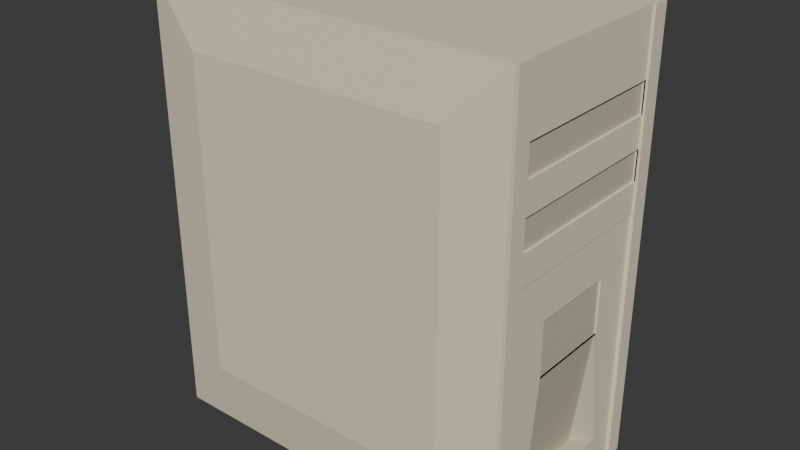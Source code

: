 # Source: Computer.blend  (saved by Blender 4.4.30; exported with 4.5.12 LTS)
import bpy
from mathutils import Matrix  # noqa: F401  (used for matrix-valued properties, if any)

bpy.ops.wm.read_factory_settings(use_empty=True)
scene = bpy.context.scene
scene.name = 'Scene'

# ---- collections
col_collection = bpy.data.collections.new('Collection'); scene.collection.children.link(col_collection)

# ---- materials (node trees are filled in below, after node groups)
mat_material_001 = bpy.data.materials.new('Material.001')
mat_material = bpy.data.materials.new('Material')

# ---- material node trees
mat_material_001.use_nodes = True; mat_material_001.node_tree.nodes.clear()
_N = mat_material_001.node_tree.nodes; _L = mat_material_001.node_tree.links
n0 = _N.new('ShaderNodeBsdfPrincipled'); n0.name = 'Principled BSDF'; n0.location = (10, 300)
n0.inputs[0].default_value = (0.7991, 0.7454, 0.552, 1.0)
n0.inputs[2].default_value = 0.7598
n1 = _N.new('ShaderNodeOutputMaterial'); n1.name = 'Material Output'; n1.location = (300, 300)
_L.new(n0.outputs[0], n1.inputs[0])
n1.is_active_output = True
mat_material.use_nodes = True; mat_material.node_tree.nodes.clear()
_N = mat_material.node_tree.nodes; _L = mat_material.node_tree.links
n0 = _N.new('ShaderNodeBsdfPrincipled'); n0.name = 'Principled BSDF'; n0.location = (10, 300)
n0.inputs[0].default_value = (0.5769, 0.5385, 0.3999, 1.0)
n0.inputs[2].default_value = 0.76
n1 = _N.new('ShaderNodeOutputMaterial'); n1.name = 'Material Output'; n1.location = (300, 300)
_L.new(n0.outputs[0], n1.inputs[0])
n1.is_active_output = True

# ---- world
world_world = bpy.data.worlds.new('World'); scene.world = world_world
world_world.use_nodes = True; world_world.node_tree.nodes.clear()
_N = world_world.node_tree.nodes; _L = world_world.node_tree.links
n0 = _N.new('ShaderNodeOutputWorld'); n0.name = 'World Output'; n0.location = (300, 300)
n1 = _N.new('ShaderNodeBackground'); n1.name = 'Background'; n1.location = (10, 300)
n1.inputs[0].default_value = (0.05088, 0.05088, 0.05088, 1.0)
_L.new(n1.outputs[0], n0.inputs[0])
n0.is_active_output = True
world_world.color = (0.05088, 0.05088, 0.05088)
world_world.sun_shadow_jitter_overblur = 0.0

# ---- meshes
me_cube = bpy.data.meshes.new('Cube')
me_cube.from_pydata([(-0.1121, -0.0949, 0.0539), (-0.1121, -0.0949, 0.3262), (-0.1121, 0.0949, 0.0539), (-0.1121, 0.0949, 0.3262), (0.1121, -0.0949, 0.0539), (0.1121, -0.0949, 0.3262), (0.1121, 0.0949, 0.0539), (0.1121, 0.0949, 0.3262), (-0.1576, 0.0717, -0.0004254), (-0.1576, -0.0717, -0.0004254), (-0.1576, -0.0717, 0.3735), (-0.1576, 0.0717, 0.3735), (0.1576, -0.0717, -0.0004254), (0.1576, 0.0717, -0.0004254), (0.1576, 0.0717, 0.3735), (0.1576, -0.0717, 0.3735), (0.1605, 0.08635, 0.3735), (0.1605, 0.08635, -0.0004254), (0.1605, 0.0717, -0.0004254), (0.1605, -0.0717, 0.3735), (0.1605, -0.08635, 0.3735), (0.1605, -0.08635, -0.0004254), (0.1605, -0.0717, -0.0004254), (0.1605, 0.0717, 0.3735), (-0.1121, -0.0949, 0.2167), (-0.1121, -0.0949, 0.2375), (-0.1121, -0.0949, 0.2584), (-0.1121, -0.0949, 0.2792), (-0.1121, -0.0949, 0.3001), (-0.1121, 0.0949, 0.3001), (-0.1121, 0.0949, 0.2792), (-0.1121, 0.0949, 0.2584), (-0.1121, 0.0949, 0.2375), (-0.1121, 0.0949, 0.2167), (0.1121, 0.0949, 0.3001), (0.1121, 0.0949, 0.2792), (0.1121, 0.0949, 0.2584), (0.1121, 0.0949, 0.2375), (0.1121, 0.0949, 0.2167), (0.1121, -0.0949, 0.3001), (0.1121, -0.0949, 0.2792), (0.1121, -0.0949, 0.2584), (0.1121, -0.0949, 0.2375), (0.1121, -0.0949, 0.2167), (0.1576, 0.0717, 0.3204), (0.1576, 0.0717, 0.295), (0.1576, 0.0717, 0.2696), (0.1576, 0.0717, 0.2443), (0.1576, 0.0717, 0.2189), (0.1576, -0.0717, 0.3204), (0.1576, -0.0717, 0.295), (0.1576, -0.0717, 0.2696), (0.1576, -0.0717, 0.2443), (0.1576, -0.0717, 0.2189), (-0.1576, -0.0717, 0.3204), (-0.1576, -0.0717, 0.295), (-0.1576, -0.0717, 0.2696), (-0.1576, -0.0717, 0.2443), (-0.1576, -0.0717, 0.2189), (-0.1576, 0.0717, 0.3204), (-0.1576, 0.0717, 0.295), (-0.1576, 0.0717, 0.2696), (-0.1576, 0.0717, 0.2443), (-0.1576, 0.0717, 0.2189), (0.1605, 0.08635, 0.3204), (0.1605, 0.08635, 0.295), (0.1605, 0.08635, 0.2696), (0.1605, 0.08635, 0.2443), (0.1605, 0.08635, 0.2189), (0.1605, -0.08635, 0.3204), (0.1605, -0.08635, 0.295), (0.1605, -0.08635, 0.2696), (0.1605, -0.08635, 0.2443), (0.1605, -0.08635, 0.2189), (0.1605, 0.0717, 0.3204), (0.1605, 0.0717, 0.295), (0.1605, 0.0717, 0.2696), (0.1605, 0.0717, 0.2443), (0.1605, 0.0717, 0.2189), (0.1605, -0.0717, 0.3204), (0.1605, -0.0717, 0.295), (0.1605, -0.0717, 0.2696), (0.1605, -0.0717, 0.2443), (0.1605, -0.0717, 0.2189), (0.1586, 0.0717, 0.3735), (0.1586, -0.0717, 0.3735), (0.1586, 0.0717, 0.3204), (0.1586, 0.0717, 0.295), (0.1586, 0.0717, 0.2696), (0.1586, 0.0717, 0.2443), (0.1586, 0.0717, 0.2189), (0.1586, -0.0717, 0.3204), (0.1586, -0.0717, 0.295), (0.1586, -0.0717, 0.2696), (0.1586, -0.0717, 0.2443), (0.1586, -0.0717, 0.2189), (0.1565, 0.0717, 0.3204), (0.1565, 0.0717, 0.295), (0.1565, 0.0717, 0.2696), (0.1565, 0.0717, 0.2443), (0.1565, -0.0717, 0.3204), (0.1565, -0.0717, 0.295), (0.1565, -0.0717, 0.2696), (0.1565, -0.0717, 0.2443), (-0.1121, 0.0949, 0.1847), (-0.1121, 0.0949, 0.1461), (0.1121, 0.0949, 0.1847), (0.1121, 0.0949, 0.1461), (0.1121, -0.0949, 0.1847), (0.1121, -0.0949, 0.1461), (0.1576, 0.0717, 0.18), (0.1576, 0.0717, 0.1331), (0.1576, -0.0717, 0.18), (0.1576, -0.0717, 0.1331), (-0.1576, -0.0717, 0.18), (-0.1576, -0.0717, 0.1331), (-0.1576, 0.0717, 0.18), (-0.1576, 0.0717, 0.1331), (0.1605, 0.08635, 0.18), (0.1605, 0.08635, 0.1331), (0.1605, -0.08635, 0.18), (0.1605, -0.08635, 0.1331), (0.1605, 0.0717, 0.18), (0.1605, 0.0717, 0.1331), (0.1605, -0.0717, 0.18), (0.1605, -0.0717, 0.1331), (-0.1121, -0.0949, 0.1461), (-0.1121, -0.0949, 0.1847), (-0.1576, 0.03715, -0.0004253), (-0.1576, -0.03715, -0.0004253), (-0.1576, -0.03715, 0.3735), (-0.1576, 0.03715, 0.3735), (0.1576, -0.03715, -0.0004253), (0.1576, 0.03715, -0.0004253), (0.1576, 0.03715, 0.3735), (0.1576, -0.03715, 0.3735), (-0.1576, -0.03715, 0.2189), (-0.1576, 0.03715, 0.2189), (-0.1576, -0.03715, 0.2443), (-0.1576, 0.03715, 0.2443), (-0.1576, -0.03715, 0.2696), (-0.1576, 0.03715, 0.2696), (-0.1576, -0.03715, 0.295), (-0.1576, 0.03715, 0.295), (-0.1576, -0.03715, 0.3204), (-0.1576, 0.03715, 0.3204), (0.1576, 0.03715, 0.2189), (0.1576, -0.03715, 0.2189), (0.1586, 0.03715, 0.3735), (0.1586, -0.03715, 0.3735), (0.1586, 0.03715, 0.2189), (0.1586, -0.03715, 0.2189), (0.1586, 0.03715, 0.2443), (0.1586, -0.03715, 0.2443), (0.1586, 0.03715, 0.2696), (0.1586, -0.03715, 0.2696), (0.1586, 0.03715, 0.295), (0.1586, -0.03715, 0.295), (0.1586, 0.03715, 0.3204), (0.1586, -0.03715, 0.3204), (0.1565, 0.03715, 0.2443), (0.1565, -0.03715, 0.2443), (0.1565, 0.03715, 0.2696), (0.1565, -0.03715, 0.2696), (0.1565, 0.03715, 0.295), (0.1565, -0.03715, 0.295), (0.1565, 0.03715, 0.3204), (0.1565, -0.03715, 0.3204), (0.1576, 0.03715, 0.1331), (0.1576, -0.03715, 0.1331), (0.1576, 0.03715, 0.18), (0.1576, -0.03715, 0.18), (-0.1576, -0.03715, 0.1331), (-0.1576, 0.03715, 0.1331), (-0.1576, -0.03715, 0.18), (-0.1576, 0.03715, 0.18), (0.156, 0.03715, 0.1331), (0.156, -0.03715, 0.1331), (0.156, 0.03715, 0.18), (0.156, -0.03715, 0.18), (-0.1121, 0.0949, 0.06101), (0.1121, 0.0949, 0.06101), (0.1121, -0.0949, 0.06101), (0.1576, 0.0717, 0.02952), (0.1576, -0.0717, 0.02952), (-0.1576, -0.0717, 0.02952), (-0.1576, 0.0717, 0.02952), (0.1605, 0.08635, 0.02952), (0.1605, -0.08635, 0.02952), (0.1605, 0.0717, 0.02952), (0.1605, -0.0717, 0.02952), (-0.1121, -0.0949, 0.06101), (-0.1576, -0.03715, 0.02952), (-0.1576, 0.03715, 0.02952), (0.1576, 0.04973, 0.02952), (0.1576, -0.04973, 0.02952), (0.1561, 0.03715, 0.1331), (0.1561, -0.03715, 0.1331), (0.1427, 0.03715, 0.02952), (0.1427, -0.03715, 0.02952), (-0.1576, -0.08635, 0.3204), (-0.1576, -0.08635, 0.3735), (-0.1576, 0.08635, 0.02952), (-0.1576, 0.08635, -0.0004254), (0.1576, 0.08635, -0.0004254), (-0.1576, 0.08635, 0.3735), (0.1576, 0.08635, 0.3735), (0.1576, 0.08635, 0.02952), (0.1576, -0.08635, 0.02952), (0.1576, -0.08635, -0.0004254), (-0.1576, -0.08635, -0.0004254), (0.1576, -0.08635, 0.3735), (-0.1576, -0.08635, 0.18), (-0.1576, -0.08635, 0.2189), (-0.1576, -0.08635, 0.2443), (-0.1576, -0.08635, 0.2696), (-0.1576, -0.08635, 0.295), (-0.1576, 0.08635, 0.3204), (-0.1576, 0.08635, 0.295), (-0.1576, 0.08635, 0.2696), (-0.1576, 0.08635, 0.2443), (-0.1576, 0.08635, 0.2189), (0.1576, 0.08635, 0.3204), (0.1576, 0.08635, 0.295), (0.1576, 0.08635, 0.2696), (0.1576, 0.08635, 0.2443), (0.1576, 0.08635, 0.2189), (0.1576, -0.08635, 0.3204), (0.1576, -0.08635, 0.295), (0.1576, -0.08635, 0.2696), (0.1576, -0.08635, 0.2443), (0.1576, -0.08635, 0.2189), (-0.1576, 0.08635, 0.18), (-0.1576, 0.08635, 0.1331), (0.1576, 0.08635, 0.18), (0.1576, 0.08635, 0.1331), (0.1576, -0.08635, 0.18), (0.1576, -0.08635, 0.1331), (-0.1576, -0.08635, 0.02952), (-0.1576, -0.08635, 0.1331)], [], [(59, 11, 205, 217), (29, 3, 7, 34), (222, 206, 16, 64), (39, 5, 1, 28), (9, 12, 209, 210), (15, 10, 201, 211), (206, 205, 11, 14), (135, 130, 10, 15), (203, 204, 13, 8), (129, 132, 12, 9), (15, 211, 20, 19), (45, 44, 86, 87), (200, 201, 10, 54), (145, 131, 11, 59), (79, 19, 20, 69), (64, 16, 23, 74), (183, 13, 18, 189), (208, 209, 21, 188), (206, 14, 23, 16), (13, 204, 17, 18), (209, 12, 22, 21), (49, 15, 19, 79), (112, 53, 83, 124), (53, 52, 82, 83), (52, 51, 81, 82), (51, 50, 80, 81), (50, 49, 79, 80), (211, 227, 69, 20), (227, 228, 70, 69), (228, 229, 71, 70), (229, 230, 72, 71), (230, 231, 73, 72), (14, 44, 74, 23), (44, 45, 75, 74), (45, 46, 76, 75), (46, 47, 77, 76), (47, 48, 78, 77), (118, 68, 78, 122), (68, 67, 77, 78), (67, 66, 76, 77), (66, 65, 75, 76), (65, 64, 74, 75), (124, 83, 73, 120), (83, 82, 72, 73), (82, 81, 71, 72), (81, 80, 70, 71), (80, 79, 69, 70), (175, 137, 63, 116), (137, 139, 62, 63), (139, 141, 61, 62), (141, 143, 60, 61), (143, 145, 59, 60), (212, 213, 58, 114), (213, 214, 57, 58), (214, 215, 56, 57), (215, 216, 55, 56), (216, 200, 54, 55), (171, 147, 53, 112), (48, 47, 89, 90), (50, 51, 93, 92), (146, 48, 90, 150), (44, 14, 84, 86), (108, 43, 24, 127), (43, 42, 25, 24), (42, 41, 26, 25), (41, 40, 27, 26), (40, 39, 28, 27), (234, 226, 68, 118), (226, 225, 67, 68), (225, 224, 66, 67), (224, 223, 65, 66), (223, 222, 64, 65), (104, 33, 38, 106), (33, 32, 37, 38), (32, 31, 36, 37), (31, 30, 35, 36), (30, 29, 34, 35), (116, 63, 221, 232), (63, 62, 220, 221), (62, 61, 219, 220), (61, 60, 218, 219), (60, 59, 217, 218), (159, 149, 85, 91), (151, 153, 94, 95), (87, 86, 96, 97), (155, 157, 92, 93), (155, 93, 102, 163), (51, 52, 94, 93), (15, 49, 91, 85), (46, 45, 87, 88), (52, 53, 95, 94), (49, 50, 92, 91), (135, 15, 85, 149), (47, 46, 88, 89), (161, 163, 102, 103), (165, 167, 100, 101), (93, 94, 103, 102), (91, 92, 101, 100), (156, 87, 97, 164), (152, 89, 99, 160), (159, 91, 100, 167), (89, 88, 98, 99), (186, 117, 233, 202), (117, 116, 232, 233), (180, 105, 107, 181), (105, 104, 106, 107), (207, 235, 119, 187), (235, 234, 118, 119), (182, 109, 126, 191), (109, 108, 127, 126), (195, 169, 113, 184), (169, 171, 112, 113), (238, 239, 115, 185), (239, 212, 114, 115), (193, 173, 117, 186), (173, 175, 116, 117), (190, 125, 121, 188), (125, 124, 120, 121), (187, 119, 123, 189), (119, 118, 122, 123), (184, 113, 125, 190), (113, 112, 124, 125), (231, 236, 120, 73), (236, 237, 121, 120), (48, 110, 122, 78), (110, 111, 123, 122), (115, 114, 174, 172), (172, 174, 175, 173), (185, 115, 172, 192), (192, 172, 173, 193), (111, 110, 170, 168), (171, 169, 177, 179), (183, 111, 168, 194), (169, 195, 199, 197), (86, 158, 166, 96), (158, 159, 167, 166), (94, 153, 161, 103), (153, 152, 160, 161), (92, 157, 165, 101), (157, 156, 164, 165), (97, 96, 166, 164), (164, 166, 167, 165), (99, 98, 162, 160), (160, 162, 163, 161), (14, 134, 148, 84), (134, 135, 149, 148), (88, 154, 162, 98), (154, 155, 163, 162), (88, 87, 156, 154), (154, 156, 157, 155), (90, 89, 152, 150), (150, 152, 153, 151), (86, 84, 148, 158), (158, 148, 149, 159), (53, 147, 151, 95), (147, 146, 150, 151), (110, 48, 146, 170), (170, 146, 147, 171), (55, 54, 144, 142), (142, 144, 145, 143), (56, 55, 142, 140), (140, 142, 143, 141), (57, 56, 140, 138), (138, 140, 141, 139), (58, 57, 138, 136), (136, 138, 139, 137), (114, 58, 136, 174), (174, 136, 137, 175), (54, 10, 130, 144), (144, 130, 131, 145), (8, 13, 133, 128), (128, 133, 132, 129), (14, 11, 131, 134), (134, 131, 130, 135), (176, 178, 179, 177), (170, 171, 179, 178), (169, 168, 176, 177), (168, 170, 178, 176), (133, 194, 195, 132), (13, 183, 194, 133), (129, 192, 193, 128), (9, 185, 192, 129), (12, 184, 190, 22), (17, 187, 189, 18), (22, 190, 188, 21), (128, 193, 186, 8), (210, 238, 185, 9), (132, 195, 184, 12), (4, 182, 191, 0), (204, 207, 187, 17), (2, 180, 181, 6), (8, 186, 202, 203), (237, 208, 188, 121), (111, 183, 189, 123), (198, 196, 197, 199), (195, 194, 198, 199), (168, 169, 197, 196), (194, 168, 196, 198), (28, 1, 201, 200), (180, 2, 203, 202), (2, 6, 204, 203), (7, 3, 205, 206), (6, 181, 207, 204), (182, 4, 209, 208), (4, 0, 210, 209), (1, 5, 211, 201), (127, 24, 213, 212), (24, 25, 214, 213), (25, 26, 215, 214), (26, 27, 216, 215), (27, 28, 200, 216), (3, 29, 217, 205), (29, 30, 218, 217), (30, 31, 219, 218), (31, 32, 220, 219), (32, 33, 221, 220), (34, 7, 206, 222), (35, 34, 222, 223), (36, 35, 223, 224), (37, 36, 224, 225), (38, 37, 225, 226), (5, 39, 227, 211), (39, 40, 228, 227), (40, 41, 229, 228), (41, 42, 230, 229), (42, 43, 231, 230), (33, 104, 232, 221), (104, 105, 233, 232), (106, 38, 226, 234), (107, 106, 234, 235), (43, 108, 236, 231), (108, 109, 237, 236), (191, 126, 239, 238), (126, 127, 212, 239), (105, 180, 202, 233), (181, 107, 235, 207), (109, 182, 208, 237), (0, 191, 238, 210)])
me_cube.polygons.foreach_set('material_index', [0, 0, 0, 0, 0, 0, 0, 0, 0, 0, 0, 0, 0, 0, 0, 0, 0, 0, 0, 0, 0, 0, 0, 0, 0, 0, 0, 0, 0, 0, 0, 0, 0, 0, 0, 0, 0, 0, 0, 0, 0, 0, 0, 0, 0, 0, 0, 0, 0, 0, 0, 0, 0, 0, 0, 0, 0, 0, 0, 0, 0, 0, 0, 0, 0, 0, 0, 0, 0, 0, 0, 0, 0, 0, 0, 0, 0, 0, 0, 0, 0, 0, 0, 0, 0, 0, 0, 0, 0, 0, 0, 0, 0, 0, 1, 1, 0, 0, 0, 0, 0, 0, 0, 0, 0, 0, 0, 0, 0, 0, 0, 0, 0, 0, 0, 0, 0, 0, 0, 0, 0, 0, 0, 0, 0, 0, 0, 0, 0, 0, 0, 0, 0, 1, 0, 0, 0, 0, 0, 0, 1, 1, 1, 1, 0, 0, 0, 0, 0, 0, 0, 0, 0, 0, 0, 0, 0, 0, 0, 0, 0, 0, 0, 0, 0, 0, 0, 0, 0, 0, 0, 0, 0, 0, 1, 0, 0, 0, 0, 0, 0, 0, 0, 0, 0, 0, 0, 0, 0, 0, 0, 0, 0, 0, 1, 1, 1, 1, 0, 0, 0, 0, 0, 0, 0, 0, 0, 0, 0, 0, 0, 0, 0, 0, 0, 0, 0, 0, 0, 0, 0, 0, 0, 0, 0, 0, 0, 0, 0, 0, 0, 0, 0, 0, 0, 0, 0, 0])
_uv = me_cube.uv_layers.new(name='UVMap')
_uv.uv.foreach_set('vector', [0.5833, 0.1667, 0.625, 0.1667, 0.625, 0.25, 0.5833, 0.25, 0.5833, 0.2669, 0.6083, 0.2669, 0.6083, 0.4831, 0.5833, 0.4831, 0.5833, 0.5, 0.625, 0.5, 0.625, 0.5, 0.5833, 0.5, 0.5833, 0.7669, 0.6083, 0.7669, 0.6083, 0.9831, 0.5833, 0.9831, 0.125, 0.6667, 0.375, 0.6667, 0.375, 0.75, 0.125, 0.75, 0.625, 0.6667, 0.875, 0.6667, 0.875, 0.75, 0.625, 0.75, 0.625, 0.5, 0.875, 0.5, 0.875, 0.5833, 0.625, 0.5833, 0.625, 0.6389, 0.875, 0.6389, 0.875, 0.6667, 0.625, 0.6667, 0.125, 0.5, 0.375, 0.5, 0.375, 0.5833, 0.125, 0.5833, 0.125, 0.6389, 0.375, 0.6389, 0.375, 0.6667, 0.125, 0.6667, 0.625, 0.6667, 0.625, 0.75, 0.625, 0.75, 0.625, 0.6667, 0.5417, 0.5833, 0.5833, 0.5833, 0.5833, 0.5833, 0.5417, 0.5833, 0.5833, 0.0, 0.625, 0.0, 0.625, 0.08333, 0.5833, 0.08333, 0.5833, 0.1389, 0.625, 0.1389, 0.625, 0.1667, 0.5833, 0.1667, 0.5833, 0.6667, 0.625, 0.6667, 0.625, 0.75, 0.5833, 0.75, 0.5833, 0.5, 0.625, 0.5, 0.625, 0.5833, 0.5833, 0.5833, 0.3781, 0.5833, 0.375, 0.5833, 0.375, 0.5833, 0.3781, 0.5833, 0.3781, 0.75, 0.375, 0.75, 0.375, 0.75, 0.3781, 0.75, 0.625, 0.5, 0.625, 0.5833, 0.625, 0.5833, 0.625, 0.5, 0.375, 0.5833, 0.375, 0.5, 0.375, 0.5, 0.375, 0.5833, 0.375, 0.75, 0.375, 0.6667, 0.375, 0.6667, 0.375, 0.75, 0.5833, 0.6667, 0.625, 0.6667, 0.625, 0.6667, 0.5833, 0.6667, 0.4028, 0.6667, 0.4167, 0.6667, 0.4167, 0.6667, 0.4028, 0.6667, 0.4167, 0.6667, 0.4583, 0.6667, 0.4583, 0.6667, 0.4167, 0.6667, 0.4583, 0.6667, 0.5, 0.6667, 0.5, 0.6667, 0.4583, 0.6667, 0.5, 0.6667, 0.5417, 0.6667, 0.5417, 0.6667, 0.5, 0.6667, 0.5417, 0.6667, 0.5833, 0.6667, 0.5833, 0.6667, 0.5417, 0.6667, 0.625, 0.75, 0.5833, 0.75, 0.5833, 0.75, 0.625, 0.75, 0.5833, 0.75, 0.5417, 0.75, 0.5417, 0.75, 0.5833, 0.75, 0.5417, 0.75, 0.5, 0.75, 0.5, 0.75, 0.5417, 0.75, 0.5, 0.75, 0.4583, 0.75, 0.4583, 0.75, 0.5, 0.75, 0.4583, 0.75, 0.4167, 0.75, 0.4167, 0.75, 0.4583, 0.75, 0.625, 0.5833, 0.5833, 0.5833, 0.5833, 0.5833, 0.625, 0.5833, 0.5833, 0.5833, 0.5417, 0.5833, 0.5417, 0.5833, 0.5833, 0.5833, 0.5417, 0.5833, 0.5, 0.5833, 0.5, 0.5833, 0.5417, 0.5833, 0.5, 0.5833, 0.4583, 0.5833, 0.4583, 0.5833, 0.5, 0.5833, 0.4583, 0.5833, 0.4167, 0.5833, 0.4167, 0.5833, 0.4583, 0.5833, 0.4028, 0.5, 0.4167, 0.5, 0.4167, 0.5833, 0.4028, 0.5833, 0.4167, 0.5, 0.4583, 0.5, 0.4583, 0.5833, 0.4167, 0.5833, 0.4583, 0.5, 0.5, 0.5, 0.5, 0.5833, 0.4583, 0.5833, 0.5, 0.5, 0.5417, 0.5, 0.5417, 0.5833, 0.5, 0.5833, 0.5417, 0.5, 0.5833, 0.5, 0.5833, 0.5833, 0.5417, 0.5833, 0.4028, 0.6667, 0.4167, 0.6667, 0.4167, 0.75, 0.4028, 0.75, 0.4167, 0.6667, 0.4583, 0.6667, 0.4583, 0.75, 0.4167, 0.75, 0.4583, 0.6667, 0.5, 0.6667, 0.5, 0.75, 0.4583, 0.75, 0.5, 0.6667, 0.5417, 0.6667, 0.5417, 0.75, 0.5, 0.75, 0.5417, 0.6667, 0.5833, 0.6667, 0.5833, 0.75, 0.5417, 0.75, 0.4028, 0.1389, 0.4167, 0.1389, 0.4167, 0.1667, 0.4028, 0.1667, 0.4167, 0.1389, 0.4583, 0.1389, 0.4583, 0.1667, 0.4167, 0.1667, 0.4583, 0.1389, 0.5, 0.1389, 0.5, 0.1667, 0.4583, 0.1667, 0.5, 0.1389, 0.5417, 0.1389, 0.5417, 0.1667, 0.5, 0.1667, 0.5417, 0.1389, 0.5833, 0.1389, 0.5833, 0.1667, 0.5417, 0.1667, 0.4028, 0.0, 0.4167, 0.0, 0.4167, 0.08333, 0.4028, 0.08333, 0.4167, 0.0, 0.4583, 0.0, 0.4583, 0.08333, 0.4167, 0.08333, 0.4583, 0.0, 0.5, 0.0, 0.5, 0.08333, 0.4583, 0.08333, 0.5, 0.0, 0.5417, 0.0, 0.5417, 0.08333, 0.5, 0.08333, 0.5417, 0.0, 0.5833, 0.0, 0.5833, 0.08333, 0.5417, 0.08333, 0.4028, 0.6389, 0.4167, 0.6389, 0.4167, 0.6667, 0.4028, 0.6667, 0.4167, 0.5833, 0.4583, 0.5833, 0.4583, 0.5833, 0.4167, 0.5833, 0.5417, 0.6667, 0.5, 0.6667, 0.5, 0.6667, 0.5417, 0.6667, 0.4167, 0.6111, 0.4167, 0.5833, 0.4167, 0.5833, 0.4167, 0.6111, 0.5833, 0.5833, 0.625, 0.5833, 0.625, 0.5833, 0.5833, 0.5833, 0.4028, 0.7669, 0.4167, 0.7669, 0.4167, 0.9831, 0.4028, 0.9831, 0.4167, 0.7669, 0.4583, 0.7669, 0.4583, 0.9831, 0.4167, 0.9831, 0.4583, 0.7669, 0.5, 0.7669, 0.5, 0.9831, 0.4583, 0.9831, 0.5, 0.7669, 0.5417, 0.7669, 0.5417, 0.9831, 0.5, 0.9831, 0.5417, 0.7669, 0.5833, 0.7669, 0.5833, 0.9831, 0.5417, 0.9831, 0.4028, 0.5, 0.4167, 0.5, 0.4167, 0.5, 0.4028, 0.5, 0.4167, 0.5, 0.4583, 0.5, 0.4583, 0.5, 0.4167, 0.5, 0.4583, 0.5, 0.5, 0.5, 0.5, 0.5, 0.4583, 0.5, 0.5, 0.5, 0.5417, 0.5, 0.5417, 0.5, 0.5, 0.5, 0.5417, 0.5, 0.5833, 0.5, 0.5833, 0.5, 0.5417, 0.5, 0.4028, 0.2669, 0.4167, 0.2669, 0.4167, 0.4831, 0.4028, 0.4831, 0.4167, 0.2669, 0.4583, 0.2669, 0.4583, 0.4831, 0.4167, 0.4831, 0.4583, 0.2669, 0.5, 0.2669, 0.5, 0.4831, 0.4583, 0.4831, 0.5, 0.2669, 0.5417, 0.2669, 0.5417, 0.4831, 0.5, 0.4831, 0.5417, 0.2669, 0.5833, 0.2669, 0.5833, 0.4831, 0.5417, 0.4831, 0.4028, 0.1667, 0.4167, 0.1667, 0.4167, 0.25, 0.4028, 0.25, 0.4167, 0.1667, 0.4583, 0.1667, 0.4583, 0.25, 0.4167, 0.25, 0.4583, 0.1667, 0.5, 0.1667, 0.5, 0.25, 0.4583, 0.25, 0.5, 0.1667, 0.5417, 0.1667, 0.5417, 0.25, 0.5, 0.25, 0.5417, 0.1667, 0.5833, 0.1667, 0.5833, 0.25, 0.5417, 0.25, 0.5833, 0.6389, 0.625, 0.6389, 0.625, 0.6667, 0.5833, 0.6667, 0.4167, 0.6389, 0.4583, 0.6389, 0.4583, 0.6667, 0.4167, 0.6667, 0.5417, 0.5833, 0.5833, 0.5833, 0.5833, 0.5833, 0.5417, 0.5833, 0.5, 0.6389, 0.5417, 0.6389, 0.5417, 0.6667, 0.5, 0.6667, 0.5, 0.6389, 0.5, 0.6667, 0.5, 0.6667, 0.5, 0.6389, 0.5, 0.6667, 0.4583, 0.6667, 0.4583, 0.6667, 0.5, 0.6667, 0.625, 0.6667, 0.5833, 0.6667, 0.5833, 0.6667, 0.625, 0.6667, 0.5, 0.5833, 0.5417, 0.5833, 0.5417, 0.5833, 0.5, 0.5833, 0.4583, 0.6667, 0.4167, 0.6667, 0.4167, 0.6667, 0.4583, 0.6667, 0.5833, 0.6667, 0.5417, 0.6667, 0.5417, 0.6667, 0.5833, 0.6667, 0.625, 0.6389, 0.625, 0.6667, 0.625, 0.6667, 0.625, 0.6389, 0.4583, 0.5833, 0.5, 0.5833, 0.5, 0.5833, 0.4583, 0.5833, 0.4583, 0.6389, 0.5, 0.6389, 0.5, 0.6667, 0.4583, 0.6667, 0.5417, 0.6389, 0.5833, 0.6389, 0.5833, 0.6667, 0.5417, 0.6667, 0.5, 0.6667, 0.4583, 0.6667, 0.4583, 0.6667, 0.5, 0.6667, 0.5833, 0.6667, 0.5417, 0.6667, 0.5417, 0.6667, 0.5833, 0.6667, 0.5417, 0.6111, 0.5417, 0.5833, 0.5417, 0.5833, 0.5417, 0.6111, 0.4583, 0.6111, 0.4583, 0.5833, 0.4583, 0.5833, 0.4583, 0.6111, 0.5833, 0.6389, 0.5833, 0.6667, 0.5833, 0.6667, 0.5833, 0.6389, 0.4583, 0.5833, 0.5, 0.5833, 0.5, 0.5833, 0.4583, 0.5833, 0.3781, 0.1667, 0.3889, 0.1667, 0.3889, 0.25, 0.3781, 0.25, 0.3889, 0.1667, 0.4028, 0.1667, 0.4028, 0.25, 0.3889, 0.25, 0.3781, 0.2669, 0.3889, 0.2669, 0.3889, 0.4831, 0.3781, 0.4831, 0.3889, 0.2669, 0.4028, 0.2669, 0.4028, 0.4831, 0.3889, 0.4831, 0.3781, 0.5, 0.3889, 0.5, 0.3889, 0.5, 0.3781, 0.5, 0.3889, 0.5, 0.4028, 0.5, 0.4028, 0.5, 0.3889, 0.5, 0.3781, 0.7669, 0.3889, 0.7669, 0.3889, 0.9831, 0.3781, 0.9831, 0.3889, 0.7669, 0.4028, 0.7669, 0.4028, 0.9831, 0.3889, 0.9831, 0.3781, 0.6389, 0.3889, 0.6389, 0.3889, 0.6667, 0.3781, 0.6667, 0.3889, 0.6389, 0.4028, 0.6389, 0.4028, 0.6667, 0.3889, 0.6667, 0.3781, 0.0, 0.3889, 0.0, 0.3889, 0.08333, 0.3781, 0.08333, 0.3889, 0.0, 0.4028, 0.0, 0.4028, 0.08333, 0.3889, 0.08333, 0.3781, 0.1389, 0.3889, 0.1389, 0.3889, 0.1667, 0.3781, 0.1667, 0.3889, 0.1389, 0.4028, 0.1389, 0.4028, 0.1667, 0.3889, 0.1667, 0.3781, 0.6667, 0.3889, 0.6667, 0.3889, 0.75, 0.3781, 0.75, 0.3889, 0.6667, 0.4028, 0.6667, 0.4028, 0.75, 0.3889, 0.75, 0.3781, 0.5, 0.3889, 0.5, 0.3889, 0.5833, 0.3781, 0.5833, 0.3889, 0.5, 0.4028, 0.5, 0.4028, 0.5833, 0.3889, 0.5833, 0.3781, 0.6667, 0.3889, 0.6667, 0.3889, 0.6667, 0.3781, 0.6667, 0.3889, 0.6667, 0.4028, 0.6667, 0.4028, 0.6667, 0.3889, 0.6667, 0.4167, 0.75, 0.4028, 0.75, 0.4028, 0.75, 0.4167, 0.75, 0.4028, 0.75, 0.3889, 0.75, 0.3889, 0.75, 0.4028, 0.75, 0.4167, 0.5833, 0.4028, 0.5833, 0.4028, 0.5833, 0.4167, 0.5833, 0.4028, 0.5833, 0.3889, 0.5833, 0.3889, 0.5833, 0.4028, 0.5833, 0.3889, 0.08333, 0.4028, 0.08333, 0.4028, 0.1111, 0.3889, 0.1111, 0.3889, 0.1111, 0.4028, 0.1111, 0.4028, 0.1389, 0.3889, 0.1389, 0.3781, 0.08333, 0.3889, 0.08333, 0.3889, 0.1111, 0.3781, 0.1111, 0.3781, 0.1111, 0.3889, 0.1111, 0.3889, 0.1389, 0.3781, 0.1389, 0.3889, 0.5833, 0.4028, 0.5833, 0.4028, 0.6111, 0.3889, 0.6111, 0.4028, 0.6389, 0.3889, 0.6389, 0.3889, 0.6389, 0.4028, 0.6389, 0.3781, 0.5833, 0.3889, 0.5833, 0.3889, 0.6111, 0.3781, 0.6111, 0.3889, 0.6389, 0.3781, 0.6389, 0.3781, 0.6389, 0.3889, 0.6389, 0.5833, 0.5833, 0.5833, 0.6111, 0.5833, 0.6111, 0.5833, 0.5833, 0.5833, 0.6111, 0.5833, 0.6389, 0.5833, 0.6389, 0.5833, 0.6111, 0.4583, 0.6667, 0.4583, 0.6389, 0.4583, 0.6389, 0.4583, 0.6667, 0.4583, 0.6389, 0.4583, 0.6111, 0.4583, 0.6111, 0.4583, 0.6389, 0.5417, 0.6667, 0.5417, 0.6389, 0.5417, 0.6389, 0.5417, 0.6667, 0.5417, 0.6389, 0.5417, 0.6111, 0.5417, 0.6111, 0.5417, 0.6389, 0.5417, 0.5833, 0.5833, 0.5833, 0.5833, 0.6111, 0.5417, 0.6111, 0.5417, 0.6111, 0.5833, 0.6111, 0.5833, 0.6389, 0.5417, 0.6389, 0.4583, 0.5833, 0.5, 0.5833, 0.5, 0.6111, 0.4583, 0.6111, 0.4583, 0.6111, 0.5, 0.6111, 0.5, 0.6389, 0.4583, 0.6389, 0.625, 0.5833, 0.625, 0.6111, 0.625, 0.6111, 0.625, 0.5833, 0.625, 0.6111, 0.625, 0.6389, 0.625, 0.6389, 0.625, 0.6111, 0.5, 0.5833, 0.5, 0.6111, 0.5, 0.6111, 0.5, 0.5833, 0.5, 0.6111, 0.5, 0.6389, 0.5, 0.6389, 0.5, 0.6111, 0.5, 0.5833, 0.5417, 0.5833, 0.5417, 0.6111, 0.5, 0.6111, 0.5, 0.6111, 0.5417, 0.6111, 0.5417, 0.6389, 0.5, 0.6389, 0.4167, 0.5833, 0.4583, 0.5833, 0.4583, 0.6111, 0.4167, 0.6111, 0.4167, 0.6111, 0.4583, 0.6111, 0.4583, 0.6389, 0.4167, 0.6389, 0.5833, 0.5833, 0.625, 0.5833, 0.625, 0.6111, 0.5833, 0.6111, 0.5833, 0.6111, 0.625, 0.6111, 0.625, 0.6389, 0.5833, 0.6389, 0.4167, 0.6667, 0.4167, 0.6389, 0.4167, 0.6389, 0.4167, 0.6667, 0.4167, 0.6389, 0.4167, 0.6111, 0.4167, 0.6111, 0.4167, 0.6389, 0.4028, 0.5833, 0.4167, 0.5833, 0.4167, 0.6111, 0.4028, 0.6111, 0.4028, 0.6111, 0.4167, 0.6111, 0.4167, 0.6389, 0.4028, 0.6389, 0.5417, 0.08333, 0.5833, 0.08333, 0.5833, 0.1111, 0.5417, 0.1111, 0.5417, 0.1111, 0.5833, 0.1111, 0.5833, 0.1389, 0.5417, 0.1389, 0.5, 0.08333, 0.5417, 0.08333, 0.5417, 0.1111, 0.5, 0.1111, 0.5, 0.1111, 0.5417, 0.1111, 0.5417, 0.1389, 0.5, 0.1389, 0.4583, 0.08333, 0.5, 0.08333, 0.5, 0.1111, 0.4583, 0.1111, 0.4583, 0.1111, 0.5, 0.1111, 0.5, 0.1389, 0.4583, 0.1389, 0.4167, 0.08333, 0.4583, 0.08333, 0.4583, 0.1111, 0.4167, 0.1111, 0.4167, 0.1111, 0.4583, 0.1111, 0.4583, 0.1389, 0.4167, 0.1389, 0.4028, 0.08333, 0.4167, 0.08333, 0.4167, 0.1111, 0.4028, 0.1111, 0.4028, 0.1111, 0.4167, 0.1111, 0.4167, 0.1389, 0.4028, 0.1389, 0.5833, 0.08333, 0.625, 0.08333, 0.625, 0.1111, 0.5833, 0.1111, 0.5833, 0.1111, 0.625, 0.1111, 0.625, 0.1389, 0.5833, 0.1389, 0.125, 0.5833, 0.375, 0.5833, 0.375, 0.6111, 0.125, 0.6111, 0.125, 0.6111, 0.375, 0.6111, 0.375, 0.6389, 0.125, 0.6389, 0.625, 0.5833, 0.875, 0.5833, 0.875, 0.6111, 0.625, 0.6111, 0.625, 0.6111, 0.875, 0.6111, 0.875, 0.6389, 0.625, 0.6389, 0.3889, 0.6111, 0.4028, 0.6111, 0.4028, 0.6389, 0.3889, 0.6389, 0.4028, 0.6111, 0.4028, 0.6389, 0.4028, 0.6389, 0.4028, 0.6111, 0.3889, 0.6389, 0.3889, 0.6111, 0.3889, 0.6111, 0.3889, 0.6389, 0.3889, 0.6111, 0.4028, 0.6111, 0.4028, 0.6111, 0.3889, 0.6111, 0.375, 0.6111, 0.3781, 0.6111, 0.3781, 0.6389, 0.375, 0.6389, 0.375, 0.5833, 0.3781, 0.5833, 0.3781, 0.6111, 0.375, 0.6111, 0.375, 0.1111, 0.3781, 0.1111, 0.3781, 0.1389, 0.375, 0.1389, 0.375, 0.08333, 0.3781, 0.08333, 0.3781, 0.1111, 0.375, 0.1111, 0.375, 0.6667, 0.3781, 0.6667, 0.3781, 0.6667, 0.375, 0.6667, 0.375, 0.5, 0.3781, 0.5, 0.3781, 0.5833, 0.375, 0.5833, 0.375, 0.6667, 0.3781, 0.6667, 0.3781, 0.75, 0.375, 0.75, 0.375, 0.1389, 0.3781, 0.1389, 0.3781, 0.1667, 0.375, 0.1667, 0.375, 0.0, 0.3781, 0.0, 0.3781, 0.08333, 0.375, 0.08333, 0.375, 0.6389, 0.3781, 0.6389, 0.3781, 0.6667, 0.375, 0.6667, 0.3772, 0.7669, 0.3781, 0.7669, 0.3781, 0.9831, 0.3772, 0.9831, 0.375, 0.5, 0.3781, 0.5, 0.3781, 0.5, 0.375, 0.5, 0.3772, 0.2669, 0.3781, 0.2669, 0.3781, 0.4831, 0.3772, 0.4831, 0.375, 0.1667, 0.3781, 0.1667, 0.3781, 0.25, 0.375, 0.25, 0.3889, 0.75, 0.3781, 0.75, 0.3781, 0.75, 0.3889, 0.75, 0.3889, 0.5833, 0.3781, 0.5833, 0.3781, 0.5833, 0.3889, 0.5833, 0.3781, 0.6111, 0.3889, 0.6111, 0.3889, 0.6389, 0.3781, 0.6389, 0.3781, 0.6389, 0.3781, 0.6111, 0.3781, 0.6111, 0.3781, 0.6389, 0.3889, 0.6111, 0.3889, 0.6389, 0.3889, 0.6389, 0.3889, 0.6111, 0.3781, 0.6111, 0.3889, 0.6111, 0.3889, 0.6111, 0.3781, 0.6111, 0.5833, 0.9831, 0.6083, 0.9831, 0.625, 1.0, 0.5833, 1.0, 0.3781, 0.2669, 0.3772, 0.2669, 0.375, 0.25, 0.3781, 0.25, 0.3772, 0.2669, 0.3772, 0.4831, 0.375, 0.5, 0.375, 0.25, 0.6083, 0.4831, 0.6083, 0.2669, 0.625, 0.25, 0.625, 0.5, 0.3772, 0.4831, 0.3781, 0.4831, 0.3781, 0.5, 0.375, 0.5, 0.3781, 0.7669, 0.3772, 0.7669, 0.375, 0.75, 0.3781, 0.75, 0.3772, 0.7669, 0.3772, 0.9831, 0.375, 1.0, 0.375, 0.75, 0.6083, 0.9831, 0.6083, 0.7669, 0.625, 0.75, 0.625, 1.0, 0.4028, 0.9831, 0.4167, 0.9831, 0.4167, 1.0, 0.4028, 1.0, 0.4167, 0.9831, 0.4583, 0.9831, 0.4583, 1.0, 0.4167, 1.0, 0.4583, 0.9831, 0.5, 0.9831, 0.5, 1.0, 0.4583, 1.0, 0.5, 0.9831, 0.5417, 0.9831, 0.5417, 1.0, 0.5, 1.0, 0.5417, 0.9831, 0.5833, 0.9831, 0.5833, 1.0, 0.5417, 1.0, 0.6083, 0.2669, 0.5833, 0.2669, 0.5833, 0.25, 0.625, 0.25, 0.5833, 0.2669, 0.5417, 0.2669, 0.5417, 0.25, 0.5833, 0.25, 0.5417, 0.2669, 0.5, 0.2669, 0.5, 0.25, 0.5417, 0.25, 0.5, 0.2669, 0.4583, 0.2669, 0.4583, 0.25, 0.5, 0.25, 0.4583, 0.2669, 0.4167, 0.2669, 0.4167, 0.25, 0.4583, 0.25, 0.5833, 0.4831, 0.6083, 0.4831, 0.625, 0.5, 0.5833, 0.5, 0.5417, 0.4831, 0.5833, 0.4831, 0.5833, 0.5, 0.5417, 0.5, 0.5, 0.4831, 0.5417, 0.4831, 0.5417, 0.5, 0.5, 0.5, 0.4583, 0.4831, 0.5, 0.4831, 0.5, 0.5, 0.4583, 0.5, 0.4167, 0.4831, 0.4583, 0.4831, 0.4583, 0.5, 0.4167, 0.5, 0.6083, 0.7669, 0.5833, 0.7669, 0.5833, 0.75, 0.625, 0.75, 0.5833, 0.7669, 0.5417, 0.7669, 0.5417, 0.75, 0.5833, 0.75, 0.5417, 0.7669, 0.5, 0.7669, 0.5, 0.75, 0.5417, 0.75, 0.5, 0.7669, 0.4583, 0.7669, 0.4583, 0.75, 0.5, 0.75, 0.4583, 0.7669, 0.4167, 0.7669, 0.4167, 0.75, 0.4583, 0.75, 0.4167, 0.2669, 0.4028, 0.2669, 0.4028, 0.25, 0.4167, 0.25, 0.4028, 0.2669, 0.3889, 0.2669, 0.3889, 0.25, 0.4028, 0.25, 0.4028, 0.4831, 0.4167, 0.4831, 0.4167, 0.5, 0.4028, 0.5, 0.3889, 0.4831, 0.4028, 0.4831, 0.4028, 0.5, 0.3889, 0.5, 0.4167, 0.7669, 0.4028, 0.7669, 0.4028, 0.75, 0.4167, 0.75, 0.4028, 0.7669, 0.3889, 0.7669, 0.3889, 0.75, 0.4028, 0.75, 0.3781, 0.9831, 0.3889, 0.9831, 0.3889, 1.0, 0.3781, 1.0, 0.3889, 0.9831, 0.4028, 0.9831, 0.4028, 1.0, 0.3889, 1.0, 0.3889, 0.2669, 0.3781, 0.2669, 0.3781, 0.25, 0.3889, 0.25, 0.3781, 0.4831, 0.3889, 0.4831, 0.3889, 0.5, 0.3781, 0.5, 0.3889, 0.7669, 0.3781, 0.7669, 0.3781, 0.75, 0.3889, 0.75, 0.3772, 0.9831, 0.3781, 0.9831, 0.3781, 1.0, 0.375, 1.0])
me_cube.materials.append(mat_material_001)
me_cube.materials.append(mat_material)
me_cube.materials.append(None)
me_cube.update()

# ---- objects
ob_cube = bpy.data.objects.new('Cube', me_cube)

# ---- transforms, parenting, visibility, modifiers, constraints
ob_cube.location = (0.0, 0.0, 0.0)
ob_cube.scale = (1.62, 1.62, 1.62)

# ---- collection membership
col_collection.objects.link(ob_cube)

# ---- scene / render settings (as saved in the file)
scene.frame_start = 1; scene.frame_end = 250; scene.frame_set(1)
scene.render.engine = 'BLENDER_EEVEE_NEXT'
bpy.context.view_layer.update()

# ---- added for rendering (the .blend has no active camera and no usable light): camera, sun
cam_auto = bpy.data.cameras.new('AutoCamera')
cam_auto.lens = 50.0
cam_auto.sensor_width = 36.0
cam_auto.clip_end = 1000.0
ob_auto_camera = bpy.data.objects.new('AutoCamera', cam_auto)
scene.collection.objects.link(ob_auto_camera)
ob_auto_camera.location = (0.791045, -0.9465, 0.933117)
ob_auto_camera.rotation_euler = (1.09748, -7.21219e-08, 0.694738)
scene.camera = ob_auto_camera
light_auto_sun = bpy.data.lights.new('AutoSun', 'SUN')
light_auto_sun.energy = 3.0
light_auto_sun.angle = 0.0523599
ob_auto_sun = bpy.data.objects.new('AutoSun', light_auto_sun)
scene.collection.objects.link(ob_auto_sun)
ob_auto_sun.rotation_euler = (0.872665, 0.174533, 0.523599)
bpy.context.view_layer.update()
